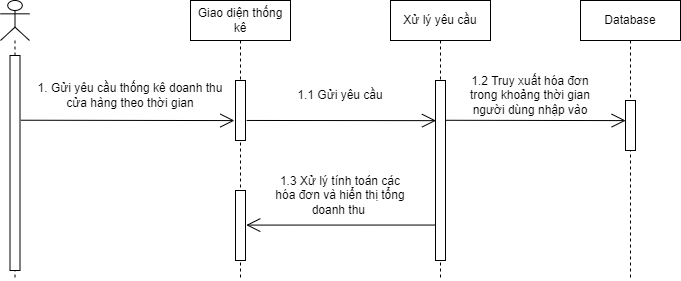

The diagram above was exported from draw.io. Its source (the exported page's mxGraphModel, read from the mxfile embedded in the PNG):
<mxGraphModel dx="1278" dy="521" grid="1" gridSize="10" guides="1" tooltips="1" connect="1" arrows="1" fold="1" page="1" pageScale="1" pageWidth="850" pageHeight="1100" math="0" shadow="0">
  <root>
    <mxCell id="0" />
    <mxCell id="1" parent="0" />
    <mxCell id="TImKswe5rKDwaQqOQu49-1" value="" style="shape=umlLifeline;participant=umlActor;perimeter=lifelinePerimeter;whiteSpace=wrap;html=1;container=1;collapsible=0;recursiveResize=0;verticalAlign=top;spacingTop=36;outlineConnect=0;" parent="1" vertex="1">
      <mxGeometry x="250" y="120" width="29" height="280" as="geometry" />
    </mxCell>
    <mxCell id="TImKswe5rKDwaQqOQu49-13" value="" style="html=1;points=[];perimeter=orthogonalPerimeter;" parent="TImKswe5rKDwaQqOQu49-1" vertex="1">
      <mxGeometry x="9.5" y="55" width="10" height="215" as="geometry" />
    </mxCell>
    <mxCell id="TImKswe5rKDwaQqOQu49-2" value="Giao diện thống kê" style="shape=umlLifeline;perimeter=lifelinePerimeter;whiteSpace=wrap;html=1;container=1;collapsible=0;recursiveResize=0;outlineConnect=0;" parent="1" vertex="1">
      <mxGeometry x="440" y="120" width="100" height="280" as="geometry" />
    </mxCell>
    <mxCell id="TImKswe5rKDwaQqOQu49-14" value="" style="html=1;points=[];perimeter=orthogonalPerimeter;" parent="TImKswe5rKDwaQqOQu49-2" vertex="1">
      <mxGeometry x="45" y="80" width="10" height="60" as="geometry" />
    </mxCell>
    <mxCell id="TImKswe5rKDwaQqOQu49-15" value="" style="html=1;points=[];perimeter=orthogonalPerimeter;" parent="TImKswe5rKDwaQqOQu49-2" vertex="1">
      <mxGeometry x="45" y="190" width="10" height="70" as="geometry" />
    </mxCell>
    <mxCell id="TImKswe5rKDwaQqOQu49-3" value="Xử lý yêu cầu" style="shape=umlLifeline;perimeter=lifelinePerimeter;whiteSpace=wrap;html=1;container=1;collapsible=0;recursiveResize=0;outlineConnect=0;" parent="1" vertex="1">
      <mxGeometry x="640" y="120" width="100" height="280" as="geometry" />
    </mxCell>
    <mxCell id="TImKswe5rKDwaQqOQu49-16" value="" style="html=1;points=[];perimeter=orthogonalPerimeter;" parent="TImKswe5rKDwaQqOQu49-3" vertex="1">
      <mxGeometry x="45" y="80" width="10" height="180" as="geometry" />
    </mxCell>
    <mxCell id="TImKswe5rKDwaQqOQu49-4" value="Database" style="shape=umlLifeline;perimeter=lifelinePerimeter;whiteSpace=wrap;html=1;container=1;collapsible=0;recursiveResize=0;outlineConnect=0;" parent="1" vertex="1">
      <mxGeometry x="830" y="120" width="100" height="280" as="geometry" />
    </mxCell>
    <mxCell id="TImKswe5rKDwaQqOQu49-17" value="" style="html=1;points=[];perimeter=orthogonalPerimeter;" parent="TImKswe5rKDwaQqOQu49-4" vertex="1">
      <mxGeometry x="45" y="100" width="10" height="50" as="geometry" />
    </mxCell>
    <mxCell id="TImKswe5rKDwaQqOQu49-5" value="" style="endArrow=open;endFill=1;endSize=12;html=1;rounded=0;exitX=1.081;exitY=0.301;exitDx=0;exitDy=0;exitPerimeter=0;entryX=-0.11;entryY=0.668;entryDx=0;entryDy=0;entryPerimeter=0;" parent="1" source="TImKswe5rKDwaQqOQu49-13" target="TImKswe5rKDwaQqOQu49-14" edge="1">
      <mxGeometry width="160" relative="1" as="geometry">
        <mxPoint x="290" y="240" as="sourcePoint" />
        <mxPoint x="450" y="240" as="targetPoint" />
      </mxGeometry>
    </mxCell>
    <mxCell id="TImKswe5rKDwaQqOQu49-6" value="1. Gửi yêu cầu thống kê doanh thu cửa hàng theo thời gian" style="text;html=1;strokeColor=none;fillColor=none;align=center;verticalAlign=middle;whiteSpace=wrap;rounded=0;" parent="1" vertex="1">
      <mxGeometry x="280" y="200" width="200" height="30" as="geometry" />
    </mxCell>
    <mxCell id="TImKswe5rKDwaQqOQu49-7" value="" style="endArrow=open;endFill=1;endSize=12;html=1;rounded=0;exitX=1.116;exitY=0.666;exitDx=0;exitDy=0;exitPerimeter=0;entryX=0.048;entryY=0.223;entryDx=0;entryDy=0;entryPerimeter=0;" parent="1" source="TImKswe5rKDwaQqOQu49-14" target="TImKswe5rKDwaQqOQu49-16" edge="1">
      <mxGeometry width="160" relative="1" as="geometry">
        <mxPoint x="520" y="240" as="sourcePoint" />
        <mxPoint x="680" y="240" as="targetPoint" />
      </mxGeometry>
    </mxCell>
    <mxCell id="TImKswe5rKDwaQqOQu49-8" value="1.1 Gửi yêu cầu" style="text;html=1;strokeColor=none;fillColor=none;align=center;verticalAlign=middle;whiteSpace=wrap;rounded=0;" parent="1" vertex="1">
      <mxGeometry x="520" y="200" width="140" height="30" as="geometry" />
    </mxCell>
    <mxCell id="TImKswe5rKDwaQqOQu49-9" value="" style="endArrow=open;endFill=1;endSize=12;html=1;rounded=0;exitX=1.029;exitY=0.221;exitDx=0;exitDy=0;exitPerimeter=0;entryX=0.016;entryY=0.402;entryDx=0;entryDy=0;entryPerimeter=0;" parent="1" source="TImKswe5rKDwaQqOQu49-16" target="TImKswe5rKDwaQqOQu49-17" edge="1">
      <mxGeometry width="160" relative="1" as="geometry">
        <mxPoint x="700" y="240" as="sourcePoint" />
        <mxPoint x="860" y="240" as="targetPoint" />
      </mxGeometry>
    </mxCell>
    <mxCell id="TImKswe5rKDwaQqOQu49-10" value="1.2 Truy xuất hóa đơn trong khoảng thời gian người dùng nhập vào" style="text;html=1;strokeColor=none;fillColor=none;align=center;verticalAlign=middle;whiteSpace=wrap;rounded=0;" parent="1" vertex="1">
      <mxGeometry x="710" y="200" width="140" height="30" as="geometry" />
    </mxCell>
    <mxCell id="TImKswe5rKDwaQqOQu49-11" value="" style="endArrow=open;endFill=1;endSize=12;html=1;rounded=0;exitX=0.035;exitY=0.803;exitDx=0;exitDy=0;exitPerimeter=0;entryX=1.077;entryY=0.494;entryDx=0;entryDy=0;entryPerimeter=0;" parent="1" source="TImKswe5rKDwaQqOQu49-16" target="TImKswe5rKDwaQqOQu49-15" edge="1">
      <mxGeometry width="160" relative="1" as="geometry">
        <mxPoint x="660" y="344.41" as="sourcePoint" />
        <mxPoint x="520" y="344.41" as="targetPoint" />
      </mxGeometry>
    </mxCell>
    <mxCell id="TImKswe5rKDwaQqOQu49-12" value="1.3 Xử lý tính toán các hóa đơn và hiển thị tổng doanh thu&amp;nbsp;" style="text;html=1;strokeColor=none;fillColor=none;align=center;verticalAlign=middle;whiteSpace=wrap;rounded=0;" parent="1" vertex="1">
      <mxGeometry x="520" y="300" width="140" height="30" as="geometry" />
    </mxCell>
  </root>
</mxGraphModel>